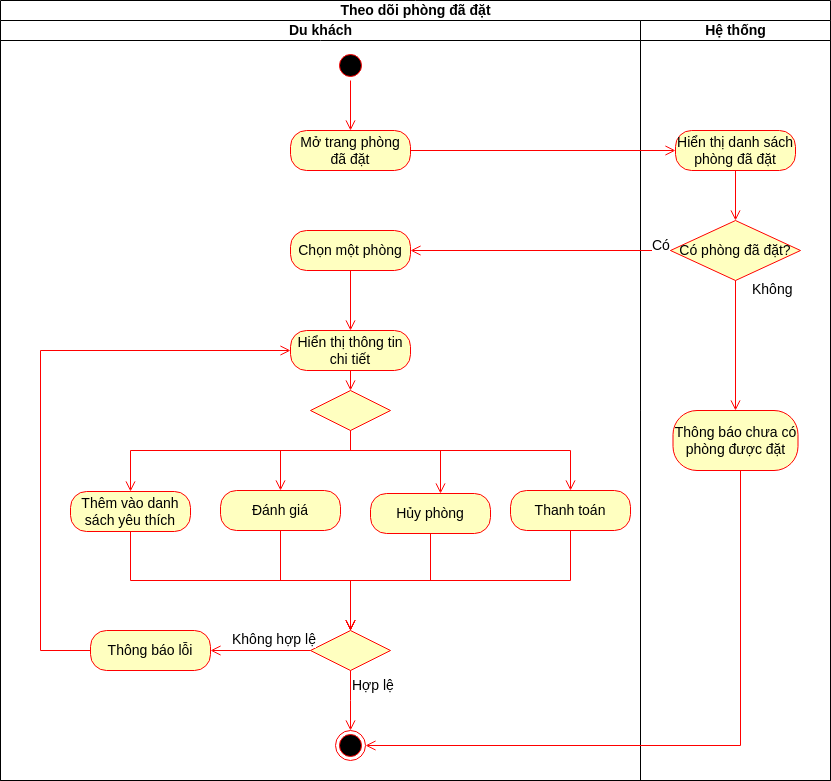

The diagram above was exported from draw.io. Its source (the exported page's mxGraphModel, read from the mxfile embedded in the PNG):
<mxGraphModel dx="-338" dy="843" grid="1" gridSize="10" guides="1" tooltips="1" connect="1" arrows="1" fold="1" page="1" pageScale="1" pageWidth="850" pageHeight="1100" math="0" shadow="0">
  <root>
    <mxCell id="0" />
    <mxCell id="1" parent="0" />
    <mxCell id="u0dRNuEWsL53vBZzx8s8-1" value="Theo dõi phòng đã đặt" style="swimlane;childLayout=stackLayout;resizeParent=1;resizeParentMax=0;startSize=20;html=1;fontSize=14;" parent="1" vertex="1">
      <mxGeometry x="2390" y="280" width="830" height="780" as="geometry" />
    </mxCell>
    <mxCell id="u0dRNuEWsL53vBZzx8s8-2" value="Có" style="edgeStyle=orthogonalEdgeStyle;html=1;align=left;verticalAlign=bottom;endArrow=open;endSize=8;strokeColor=#ff0000;rounded=0;fontSize=14;" parent="u0dRNuEWsL53vBZzx8s8-1" edge="1">
      <mxGeometry x="-1" relative="1" as="geometry">
        <mxPoint x="400" y="570" as="targetPoint" />
        <Array as="points">
          <mxPoint x="740" y="390" />
          <mxPoint x="740" y="550" />
          <mxPoint x="400" y="550" />
        </Array>
      </mxGeometry>
    </mxCell>
    <mxCell id="u0dRNuEWsL53vBZzx8s8-3" value="Du khách" style="swimlane;startSize=20;html=1;fontSize=14;" parent="u0dRNuEWsL53vBZzx8s8-1" vertex="1">
      <mxGeometry y="20" width="640" height="760" as="geometry" />
    </mxCell>
    <mxCell id="u0dRNuEWsL53vBZzx8s8-15" value="Hệ thống" style="swimlane;startSize=20;html=1;fontSize=14;" parent="u0dRNuEWsL53vBZzx8s8-1" vertex="1">
      <mxGeometry x="640" y="20" width="190" height="760" as="geometry" />
    </mxCell>
    <mxCell id="u0dRNuEWsL53vBZzx8s8-4" value="" style="ellipse;html=1;shape=startState;fillColor=#000000;strokeColor=#ff0000;fontSize=14;" parent="1" vertex="1">
      <mxGeometry x="2724.9999999999995" y="330" width="30" height="30" as="geometry" />
    </mxCell>
    <mxCell id="u0dRNuEWsL53vBZzx8s8-9" value="Mở trang phòng đã đặt" style="rounded=1;whiteSpace=wrap;html=1;arcSize=40;fontColor=#000000;fillColor=#ffffc0;strokeColor=#ff0000;fontSize=14;" parent="1" vertex="1">
      <mxGeometry x="2680" y="410" width="120" height="40" as="geometry" />
    </mxCell>
    <mxCell id="u0dRNuEWsL53vBZzx8s8-10" value="" style="edgeStyle=orthogonalEdgeStyle;html=1;verticalAlign=bottom;endArrow=open;endSize=8;strokeColor=#ff0000;rounded=0;fontSize=14;" parent="1" source="u0dRNuEWsL53vBZzx8s8-4" target="u0dRNuEWsL53vBZzx8s8-9" edge="1">
      <mxGeometry relative="1" as="geometry">
        <mxPoint x="2740" y="410" as="targetPoint" />
      </mxGeometry>
    </mxCell>
    <mxCell id="0rQLUcbvLunCzxovgEAL-11" value="Chọn một phòng" style="rounded=1;whiteSpace=wrap;html=1;arcSize=40;fontColor=#000000;fillColor=#ffffc0;strokeColor=#ff0000;fontSize=14;" parent="1" vertex="1">
      <mxGeometry x="2680" y="510" width="120" height="40" as="geometry" />
    </mxCell>
    <mxCell id="0rQLUcbvLunCzxovgEAL-13" value="Hiển thị thông tin chi tiết" style="rounded=1;whiteSpace=wrap;html=1;arcSize=40;fontColor=#000000;fillColor=#ffffc0;strokeColor=#ff0000;fontSize=14;" parent="1" vertex="1">
      <mxGeometry x="2680" y="610" width="120" height="40" as="geometry" />
    </mxCell>
    <mxCell id="0rQLUcbvLunCzxovgEAL-14" value="" style="edgeStyle=orthogonalEdgeStyle;html=1;verticalAlign=bottom;endArrow=open;endSize=8;strokeColor=#ff0000;rounded=0;fontSize=14;" parent="1" source="0rQLUcbvLunCzxovgEAL-13" target="HMfGsQrg2XFKdXCr62Oz-1" edge="1">
      <mxGeometry relative="1" as="geometry">
        <mxPoint x="2740" y="690" as="targetPoint" />
      </mxGeometry>
    </mxCell>
    <mxCell id="0rQLUcbvLunCzxovgEAL-12" value="" style="edgeStyle=orthogonalEdgeStyle;html=1;verticalAlign=bottom;endArrow=open;endSize=8;strokeColor=#ff0000;rounded=0;fontSize=14;" parent="1" source="0rQLUcbvLunCzxovgEAL-11" target="0rQLUcbvLunCzxovgEAL-13" edge="1">
      <mxGeometry relative="1" as="geometry">
        <mxPoint x="2690" y="700" as="targetPoint" />
      </mxGeometry>
    </mxCell>
    <mxCell id="0rQLUcbvLunCzxovgEAL-21" value="" style="edgeStyle=orthogonalEdgeStyle;html=1;verticalAlign=bottom;endArrow=open;endSize=8;strokeColor=#ff0000;rounded=0;fontSize=14;" parent="1" source="HMfGsQrg2XFKdXCr62Oz-1" target="0rQLUcbvLunCzxovgEAL-22" edge="1">
      <mxGeometry relative="1" as="geometry">
        <mxPoint x="2890" y="773" as="targetPoint" />
        <mxPoint x="2830" y="700" as="sourcePoint" />
        <Array as="points">
          <mxPoint x="2740" y="730" />
          <mxPoint x="2830" y="730" />
        </Array>
      </mxGeometry>
    </mxCell>
    <mxCell id="0rQLUcbvLunCzxovgEAL-22" value="Hủy phòng" style="rounded=1;whiteSpace=wrap;html=1;arcSize=40;fontColor=#000000;fillColor=#ffffc0;strokeColor=#ff0000;fontSize=14;" parent="1" vertex="1">
      <mxGeometry x="2760" y="773" width="120" height="40" as="geometry" />
    </mxCell>
    <mxCell id="0rQLUcbvLunCzxovgEAL-23" value="" style="edgeStyle=orthogonalEdgeStyle;html=1;verticalAlign=bottom;endArrow=open;endSize=8;strokeColor=#ff0000;rounded=0;fontSize=14;" parent="1" source="0rQLUcbvLunCzxovgEAL-22" target="0rQLUcbvLunCzxovgEAL-30" edge="1">
      <mxGeometry relative="1" as="geometry">
        <mxPoint x="2830" y="868" as="targetPoint" />
        <Array as="points">
          <mxPoint x="2820" y="860" />
          <mxPoint x="2740" y="860" />
        </Array>
      </mxGeometry>
    </mxCell>
    <mxCell id="0rQLUcbvLunCzxovgEAL-25" value="Thanh toán" style="rounded=1;whiteSpace=wrap;html=1;arcSize=40;fontColor=#000000;fillColor=#ffffc0;strokeColor=#ff0000;fontSize=14;" parent="1" vertex="1">
      <mxGeometry x="2900" y="770" width="120" height="40" as="geometry" />
    </mxCell>
    <mxCell id="0rQLUcbvLunCzxovgEAL-26" value="" style="edgeStyle=orthogonalEdgeStyle;html=1;verticalAlign=bottom;endArrow=open;endSize=8;strokeColor=#ff0000;rounded=0;fontSize=14;" parent="1" source="0rQLUcbvLunCzxovgEAL-25" target="0rQLUcbvLunCzxovgEAL-30" edge="1">
      <mxGeometry relative="1" as="geometry">
        <mxPoint x="2970.2" y="865" as="targetPoint" />
        <Array as="points">
          <mxPoint x="2960" y="860" />
          <mxPoint x="2740" y="860" />
        </Array>
      </mxGeometry>
    </mxCell>
    <mxCell id="0rQLUcbvLunCzxovgEAL-24" value="" style="edgeStyle=orthogonalEdgeStyle;html=1;verticalAlign=bottom;endArrow=open;endSize=8;strokeColor=#ff0000;rounded=0;fontSize=14;" parent="1" source="HMfGsQrg2XFKdXCr62Oz-1" target="0rQLUcbvLunCzxovgEAL-25" edge="1">
      <mxGeometry relative="1" as="geometry">
        <mxPoint x="2970" y="760" as="targetPoint" />
        <mxPoint x="2970" y="700" as="sourcePoint" />
        <Array as="points">
          <mxPoint x="2740" y="730" />
          <mxPoint x="2960" y="730" />
        </Array>
      </mxGeometry>
    </mxCell>
    <mxCell id="u0dRNuEWsL53vBZzx8s8-39" value="" style="ellipse;html=1;shape=endState;fillColor=#000000;strokeColor=#ff0000;fontSize=14;" parent="1" vertex="1">
      <mxGeometry x="2725" y="1010" width="30" height="30" as="geometry" />
    </mxCell>
    <mxCell id="0rQLUcbvLunCzxovgEAL-30" value="" style="rhombus;whiteSpace=wrap;html=1;fontColor=#000000;fillColor=#ffffc0;strokeColor=#ff0000;fontSize=14;" parent="1" vertex="1">
      <mxGeometry x="2700" y="910" width="80" height="40" as="geometry" />
    </mxCell>
    <mxCell id="0rQLUcbvLunCzxovgEAL-32" value="Hợp lệ" style="edgeStyle=orthogonalEdgeStyle;html=1;align=left;verticalAlign=top;endArrow=open;endSize=8;strokeColor=#ff0000;rounded=0;fontSize=14;" parent="1" source="0rQLUcbvLunCzxovgEAL-30" edge="1">
      <mxGeometry x="-1" relative="1" as="geometry">
        <mxPoint x="2740" y="1010" as="targetPoint" />
      </mxGeometry>
    </mxCell>
    <mxCell id="0rQLUcbvLunCzxovgEAL-34" value="Thông báo lỗi" style="rounded=1;whiteSpace=wrap;html=1;arcSize=40;fontColor=#000000;fillColor=#ffffc0;strokeColor=#ff0000;fontSize=14;" parent="1" vertex="1">
      <mxGeometry x="2480" y="910" width="120" height="40" as="geometry" />
    </mxCell>
    <mxCell id="0rQLUcbvLunCzxovgEAL-31" value="Không hợp lệ" style="edgeStyle=orthogonalEdgeStyle;html=1;align=left;verticalAlign=bottom;endArrow=open;endSize=8;strokeColor=#ff0000;rounded=0;fontSize=14;" parent="1" source="0rQLUcbvLunCzxovgEAL-30" target="0rQLUcbvLunCzxovgEAL-34" edge="1">
      <mxGeometry x="0.6" relative="1" as="geometry">
        <mxPoint x="2880" y="930" as="targetPoint" />
        <mxPoint as="offset" />
      </mxGeometry>
    </mxCell>
    <mxCell id="0rQLUcbvLunCzxovgEAL-35" value="" style="edgeStyle=orthogonalEdgeStyle;html=1;verticalAlign=bottom;endArrow=open;endSize=8;strokeColor=#ff0000;rounded=0;fontSize=14;" parent="1" source="0rQLUcbvLunCzxovgEAL-34" target="0rQLUcbvLunCzxovgEAL-13" edge="1">
      <mxGeometry relative="1" as="geometry">
        <mxPoint x="2900" y="930" as="targetPoint" />
        <mxPoint x="2900" y="880" as="sourcePoint" />
        <Array as="points">
          <mxPoint x="2430" y="930" />
          <mxPoint x="2430" y="630" />
        </Array>
      </mxGeometry>
    </mxCell>
    <mxCell id="Q5TvdqtZLQ0l6SHcN5IB-1" value="Đánh giá" style="rounded=1;whiteSpace=wrap;html=1;arcSize=40;fontColor=#000000;fillColor=#ffffc0;strokeColor=#ff0000;fontSize=14;" parent="1" vertex="1">
      <mxGeometry x="2610" y="770" width="120" height="40" as="geometry" />
    </mxCell>
    <mxCell id="Q5TvdqtZLQ0l6SHcN5IB-2" value="" style="edgeStyle=orthogonalEdgeStyle;html=1;verticalAlign=bottom;endArrow=open;endSize=8;strokeColor=#ff0000;rounded=0;fontSize=14;" parent="1" source="Q5TvdqtZLQ0l6SHcN5IB-1" target="0rQLUcbvLunCzxovgEAL-30" edge="1">
      <mxGeometry relative="1" as="geometry">
        <mxPoint x="2679.2" y="867.0000000000002" as="targetPoint" />
        <Array as="points">
          <mxPoint x="2670" y="860" />
          <mxPoint x="2740" y="860" />
        </Array>
      </mxGeometry>
    </mxCell>
    <mxCell id="Q5TvdqtZLQ0l6SHcN5IB-3" value="" style="edgeStyle=orthogonalEdgeStyle;html=1;verticalAlign=bottom;endArrow=open;endSize=8;strokeColor=#ff0000;rounded=0;fontSize=14;" parent="1" source="HMfGsQrg2XFKdXCr62Oz-1" target="Q5TvdqtZLQ0l6SHcN5IB-1" edge="1">
      <mxGeometry relative="1" as="geometry">
        <mxPoint x="2810" y="760.02" as="targetPoint" />
        <mxPoint x="2729.9655172413795" y="710.0027586206897" as="sourcePoint" />
        <Array as="points">
          <mxPoint x="2740" y="730" />
          <mxPoint x="2670" y="730" />
        </Array>
      </mxGeometry>
    </mxCell>
    <mxCell id="V1H2rocYJJWT8aW5bGQ1-1" value="Thêm vào danh sách yêu thích" style="rounded=1;whiteSpace=wrap;html=1;arcSize=40;fontColor=#000000;fillColor=#ffffc0;strokeColor=#ff0000;fontSize=14;" parent="1" vertex="1">
      <mxGeometry x="2460" y="771" width="120" height="40" as="geometry" />
    </mxCell>
    <mxCell id="V1H2rocYJJWT8aW5bGQ1-2" value="" style="edgeStyle=orthogonalEdgeStyle;html=1;verticalAlign=bottom;endArrow=open;endSize=8;strokeColor=#ff0000;rounded=0;fontSize=14;" parent="1" source="V1H2rocYJJWT8aW5bGQ1-1" target="0rQLUcbvLunCzxovgEAL-30" edge="1">
      <mxGeometry relative="1" as="geometry">
        <mxPoint x="2529" y="868" as="targetPoint" />
        <Array as="points">
          <mxPoint x="2520" y="860" />
          <mxPoint x="2740" y="860" />
        </Array>
      </mxGeometry>
    </mxCell>
    <mxCell id="V1H2rocYJJWT8aW5bGQ1-3" value="" style="edgeStyle=orthogonalEdgeStyle;html=1;verticalAlign=bottom;endArrow=open;endSize=8;strokeColor=#ff0000;rounded=0;fontSize=14;" parent="1" source="HMfGsQrg2XFKdXCr62Oz-1" target="V1H2rocYJJWT8aW5bGQ1-1" edge="1">
      <mxGeometry relative="1" as="geometry">
        <mxPoint x="2670" y="761" as="targetPoint" />
        <mxPoint x="2529" y="700" as="sourcePoint" />
        <Array as="points">
          <mxPoint x="2740" y="730" />
          <mxPoint x="2520" y="730" />
        </Array>
      </mxGeometry>
    </mxCell>
    <mxCell id="HMfGsQrg2XFKdXCr62Oz-1" value="" style="rhombus;whiteSpace=wrap;html=1;fontColor=#000000;fillColor=#ffffc0;strokeColor=#ff0000;" parent="1" vertex="1">
      <mxGeometry x="2700" y="670" width="80" height="40" as="geometry" />
    </mxCell>
    <mxCell id="u0dRNuEWsL53vBZzx8s8-11" value="" style="edgeStyle=orthogonalEdgeStyle;html=1;verticalAlign=bottom;endArrow=open;endSize=8;strokeColor=#ff0000;rounded=0;fontSize=14;" parent="1" source="u0dRNuEWsL53vBZzx8s8-9" target="0rQLUcbvLunCzxovgEAL-1" edge="1">
      <mxGeometry relative="1" as="geometry">
        <mxPoint x="4420" y="370" as="targetPoint" />
      </mxGeometry>
    </mxCell>
    <mxCell id="0rQLUcbvLunCzxovgEAL-7" value="Có" style="edgeStyle=orthogonalEdgeStyle;html=1;align=left;verticalAlign=top;endArrow=open;endSize=8;strokeColor=#ff0000;rounded=0;fontSize=14;" parent="1" source="0rQLUcbvLunCzxovgEAL-5" target="0rQLUcbvLunCzxovgEAL-11" edge="1">
      <mxGeometry x="-0.8462" y="-20" relative="1" as="geometry">
        <mxPoint x="4420" y="530" as="targetPoint" />
        <mxPoint as="offset" />
      </mxGeometry>
    </mxCell>
    <mxCell id="0rQLUcbvLunCzxovgEAL-10" value="" style="edgeStyle=orthogonalEdgeStyle;html=1;verticalAlign=bottom;endArrow=open;endSize=8;strokeColor=#ff0000;rounded=0;fontSize=14;" parent="1" source="0rQLUcbvLunCzxovgEAL-9" target="u0dRNuEWsL53vBZzx8s8-39" edge="1">
      <mxGeometry relative="1" as="geometry">
        <mxPoint x="4560" y="530" as="targetPoint" />
        <Array as="points">
          <mxPoint x="3130" y="1025" />
        </Array>
      </mxGeometry>
    </mxCell>
    <mxCell id="0rQLUcbvLunCzxovgEAL-1" value="Hiển thị danh sách phòng đã đặt" style="rounded=1;whiteSpace=wrap;html=1;arcSize=40;fontColor=#000000;fillColor=#ffffc0;strokeColor=#ff0000;fontSize=14;" parent="1" vertex="1">
      <mxGeometry x="3065" y="410" width="120" height="40" as="geometry" />
    </mxCell>
    <mxCell id="0rQLUcbvLunCzxovgEAL-2" value="" style="edgeStyle=orthogonalEdgeStyle;html=1;verticalAlign=bottom;endArrow=open;endSize=8;strokeColor=#ff0000;rounded=0;fontSize=14;" parent="1" source="0rQLUcbvLunCzxovgEAL-1" target="0rQLUcbvLunCzxovgEAL-5" edge="1">
      <mxGeometry relative="1" as="geometry">
        <mxPoint x="3125" y="510" as="targetPoint" />
        <Array as="points">
          <mxPoint x="3125" y="510" />
        </Array>
      </mxGeometry>
    </mxCell>
    <mxCell id="0rQLUcbvLunCzxovgEAL-5" value="Có phòng đã đặt?" style="rhombus;whiteSpace=wrap;html=1;fontColor=#000000;fillColor=#ffffc0;strokeColor=#ff0000;fontSize=14;" parent="1" vertex="1">
      <mxGeometry x="3060" y="500" width="130" height="60" as="geometry" />
    </mxCell>
    <mxCell id="0rQLUcbvLunCzxovgEAL-6" value="Không" style="edgeStyle=orthogonalEdgeStyle;html=1;align=left;verticalAlign=bottom;endArrow=open;endSize=8;strokeColor=#ff0000;rounded=0;fontSize=14;" parent="1" source="0rQLUcbvLunCzxovgEAL-5" target="0rQLUcbvLunCzxovgEAL-9" edge="1">
      <mxGeometry x="-0.6923" y="15" relative="1" as="geometry">
        <mxPoint x="3265" y="510" as="targetPoint" />
        <mxPoint as="offset" />
      </mxGeometry>
    </mxCell>
    <mxCell id="0rQLUcbvLunCzxovgEAL-9" value="Thông báo chưa có phòng được đặt" style="rounded=1;whiteSpace=wrap;html=1;arcSize=40;fontColor=#000000;fillColor=#ffffc0;strokeColor=#ff0000;fontSize=14;" parent="1" vertex="1">
      <mxGeometry x="3062.5" y="690" width="125" height="60" as="geometry" />
    </mxCell>
  </root>
</mxGraphModel>